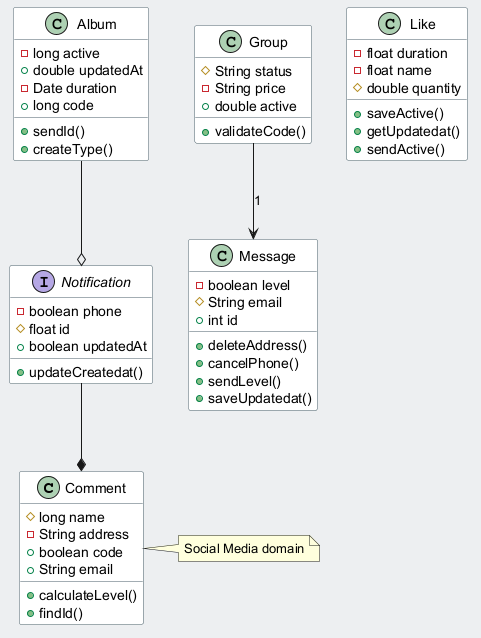

The diagram above was rendered by PlantUML. Its source (embedded in the PNG):
@startuml
skinparam backgroundColor #ECEFF1
skinparam classBackgroundColor #FFFFFF
skinparam classBorderColor #455A64
class Comment {
  #long name
  -String address
  +boolean code
  +String email
  +calculateLevel()
  +findId()
}
class Message {
  -boolean level
  #String email
  +int id
  +deleteAddress()
  +cancelPhone()
  +sendLevel()
  +saveUpdatedat()
}
class Group {
  #String status
  -String price
  +double active
  +validateCode()
}
interface Notification {
  -boolean phone
  #float id
  +boolean updatedAt
  +updateCreatedat()
}
class Like {
  -float duration
  -float name
  #double quantity
  +saveActive()
  +getUpdatedat()
  +sendActive()
}
class Album {
  -long active
  +double updatedAt
  -Date duration
  +long code
  +sendId()
  +createType()
}
Notification --* Comment
Group --> Message : "1"
Album --o Notification
note right of Comment : Social Media domain
@enduml